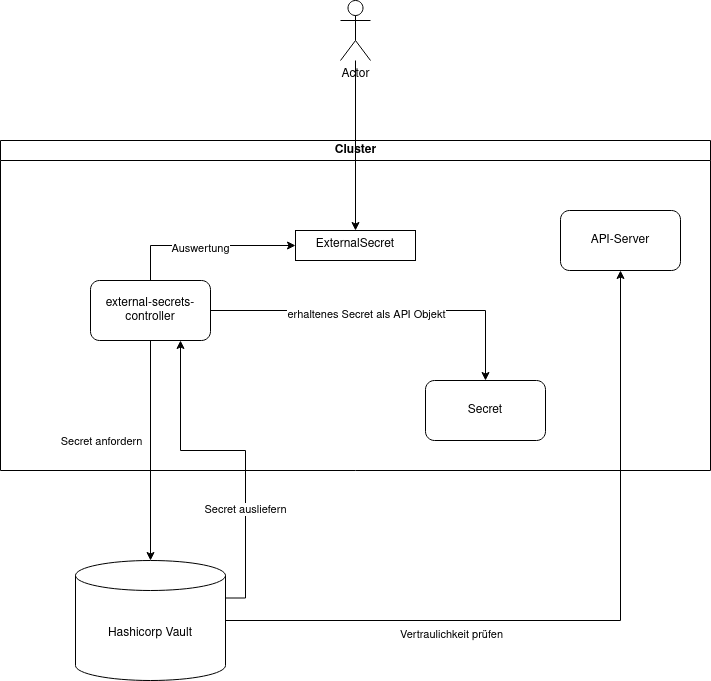

The diagram above was exported from draw.io. Its source (the exported page's mxGraphModel, read from the mxfile embedded in the PNG):
<mxGraphModel dx="1128" dy="2025" grid="1" gridSize="10" guides="1" tooltips="1" connect="1" arrows="1" fold="1" page="1" pageScale="1" pageWidth="827" pageHeight="1169" math="0" shadow="0">
  <root>
    <mxCell id="0" />
    <mxCell id="1" parent="0" />
    <mxCell id="dNxyNK7c78bLwvsdeMH5-11" value="&lt;div&gt;Cluster&lt;/div&gt;" style="swimlane;html=1;startSize=20;horizontal=1;containerType=tree;glass=0;" parent="1" vertex="1">
      <mxGeometry x="40" y="90" width="710" height="330" as="geometry" />
    </mxCell>
    <mxCell id="e7HPEU1nFstJCJRMYgK6-7" style="edgeStyle=orthogonalEdgeStyle;rounded=0;orthogonalLoop=1;jettySize=auto;html=1;entryX=0;entryY=0.5;entryDx=0;entryDy=0;exitX=0.5;exitY=0;exitDx=0;exitDy=0;" edge="1" parent="dNxyNK7c78bLwvsdeMH5-11" source="e7HPEU1nFstJCJRMYgK6-1" target="e7HPEU1nFstJCJRMYgK6-5">
      <mxGeometry relative="1" as="geometry" />
    </mxCell>
    <mxCell id="e7HPEU1nFstJCJRMYgK6-24" value="Auswertung" style="edgeLabel;html=1;align=center;verticalAlign=middle;resizable=0;points=[];" vertex="1" connectable="0" parent="e7HPEU1nFstJCJRMYgK6-7">
      <mxGeometry x="-0.0667" y="-2" relative="1" as="geometry">
        <mxPoint as="offset" />
      </mxGeometry>
    </mxCell>
    <mxCell id="e7HPEU1nFstJCJRMYgK6-1" value="&lt;div&gt;external-secrets-controller&lt;/div&gt;" style="rounded=1;whiteSpace=wrap;html=1;" vertex="1" parent="dNxyNK7c78bLwvsdeMH5-11">
      <mxGeometry x="90" y="140" width="120" height="60" as="geometry" />
    </mxCell>
    <mxCell id="e7HPEU1nFstJCJRMYgK6-5" value="ExternalSecret" style="whiteSpace=wrap;html=1;verticalAlign=top;" vertex="1" parent="dNxyNK7c78bLwvsdeMH5-11">
      <mxGeometry x="295" y="90" width="120" height="30" as="geometry" />
    </mxCell>
    <mxCell id="e7HPEU1nFstJCJRMYgK6-13" value="" style="edgeStyle=orthogonalEdgeStyle;rounded=0;orthogonalLoop=1;jettySize=auto;html=1;" edge="1" source="e7HPEU1nFstJCJRMYgK6-1" target="e7HPEU1nFstJCJRMYgK6-14" parent="dNxyNK7c78bLwvsdeMH5-11">
      <mxGeometry relative="1" as="geometry" />
    </mxCell>
    <mxCell id="e7HPEU1nFstJCJRMYgK6-23" value="erhaltenes Secret als API Objekt " style="edgeLabel;html=1;align=center;verticalAlign=middle;resizable=0;points=[];" vertex="1" connectable="0" parent="e7HPEU1nFstJCJRMYgK6-13">
      <mxGeometry x="-0.1014" y="-3" relative="1" as="geometry">
        <mxPoint as="offset" />
      </mxGeometry>
    </mxCell>
    <mxCell id="e7HPEU1nFstJCJRMYgK6-14" value="Secret" style="rounded=1;whiteSpace=wrap;html=1;" vertex="1" parent="dNxyNK7c78bLwvsdeMH5-11">
      <mxGeometry x="425" y="240" width="120" height="60" as="geometry" />
    </mxCell>
    <mxCell id="e7HPEU1nFstJCJRMYgK6-17" value="API-Server" style="rounded=1;whiteSpace=wrap;html=1;" vertex="1" parent="dNxyNK7c78bLwvsdeMH5-11">
      <mxGeometry x="560" y="70" width="120" height="60" as="geometry" />
    </mxCell>
    <mxCell id="e7HPEU1nFstJCJRMYgK6-6" value="" style="edgeStyle=orthogonalEdgeStyle;rounded=0;orthogonalLoop=1;jettySize=auto;html=1;" edge="1" parent="1" source="e7HPEU1nFstJCJRMYgK6-2" target="e7HPEU1nFstJCJRMYgK6-5">
      <mxGeometry relative="1" as="geometry" />
    </mxCell>
    <mxCell id="e7HPEU1nFstJCJRMYgK6-2" value="Actor" style="shape=umlActor;verticalLabelPosition=bottom;verticalAlign=top;html=1;outlineConnect=0;" vertex="1" parent="1">
      <mxGeometry x="380" y="-50" width="30" height="60" as="geometry" />
    </mxCell>
    <mxCell id="e7HPEU1nFstJCJRMYgK6-15" style="edgeStyle=orthogonalEdgeStyle;rounded=0;orthogonalLoop=1;jettySize=auto;html=1;" edge="1" parent="1" source="e7HPEU1nFstJCJRMYgK6-1" target="e7HPEU1nFstJCJRMYgK6-16">
      <mxGeometry relative="1" as="geometry">
        <mxPoint x="190" y="30" as="targetPoint" />
      </mxGeometry>
    </mxCell>
    <mxCell id="e7HPEU1nFstJCJRMYgK6-21" value="Secret anfordern" style="edgeLabel;html=1;align=center;verticalAlign=middle;resizable=0;points=[];" vertex="1" connectable="0" parent="e7HPEU1nFstJCJRMYgK6-15">
      <mxGeometry x="-0.1455" relative="1" as="geometry">
        <mxPoint x="-50" y="6" as="offset" />
      </mxGeometry>
    </mxCell>
    <mxCell id="e7HPEU1nFstJCJRMYgK6-18" style="edgeStyle=orthogonalEdgeStyle;rounded=0;orthogonalLoop=1;jettySize=auto;html=1;entryX=0.5;entryY=1;entryDx=0;entryDy=0;" edge="1" parent="1" source="e7HPEU1nFstJCJRMYgK6-16" target="e7HPEU1nFstJCJRMYgK6-17">
      <mxGeometry relative="1" as="geometry" />
    </mxCell>
    <mxCell id="e7HPEU1nFstJCJRMYgK6-20" value="&lt;div&gt;Vertraulichkeit prüfen&lt;/div&gt;&lt;div&gt;&lt;br&gt;&lt;/div&gt;" style="edgeLabel;html=1;align=center;verticalAlign=middle;resizable=0;points=[];" vertex="1" connectable="0" parent="e7HPEU1nFstJCJRMYgK6-18">
      <mxGeometry x="-0.3745" y="-1" relative="1" as="geometry">
        <mxPoint x="-8" y="19" as="offset" />
      </mxGeometry>
    </mxCell>
    <mxCell id="e7HPEU1nFstJCJRMYgK6-19" style="edgeStyle=orthogonalEdgeStyle;rounded=0;orthogonalLoop=1;jettySize=auto;html=1;exitX=1;exitY=0;exitDx=0;exitDy=37.5;exitPerimeter=0;entryX=0.75;entryY=1;entryDx=0;entryDy=0;" edge="1" parent="1" source="e7HPEU1nFstJCJRMYgK6-16" target="e7HPEU1nFstJCJRMYgK6-1">
      <mxGeometry relative="1" as="geometry" />
    </mxCell>
    <mxCell id="e7HPEU1nFstJCJRMYgK6-22" value="Secret ausliefern" style="edgeLabel;html=1;align=center;verticalAlign=middle;resizable=0;points=[];" vertex="1" connectable="0" parent="e7HPEU1nFstJCJRMYgK6-19">
      <mxGeometry x="-0.3606" y="1" relative="1" as="geometry">
        <mxPoint as="offset" />
      </mxGeometry>
    </mxCell>
    <mxCell id="e7HPEU1nFstJCJRMYgK6-16" value="Hashicorp Vault" style="shape=cylinder3;whiteSpace=wrap;html=1;boundedLbl=1;backgroundOutline=1;size=15;" vertex="1" parent="1">
      <mxGeometry x="115" y="510" width="150" height="120" as="geometry" />
    </mxCell>
  </root>
</mxGraphModel>